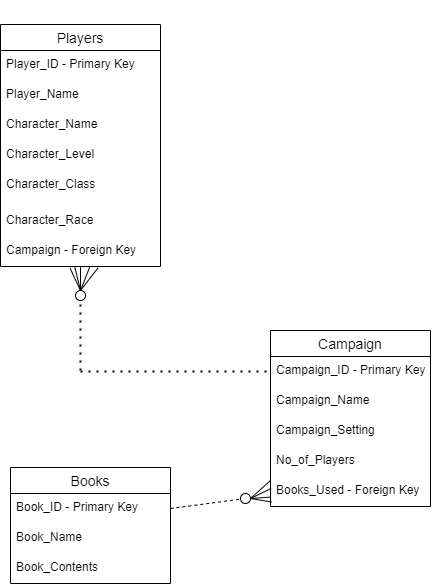

The diagram above was exported from draw.io. Its source (the exported page's mxGraphModel, read from the mxfile embedded in the PNG):
<mxGraphModel dx="544" dy="889" grid="1" gridSize="10" guides="1" tooltips="1" connect="1" arrows="1" fold="1" page="1" pageScale="1" pageWidth="827" pageHeight="1169" math="0" shadow="0">
  <root>
    <mxCell id="0" />
    <mxCell id="1" parent="0" />
    <mxCell id="uOEn7_uGjIe-qBqPW8za-2" value="Players" style="swimlane;fontStyle=0;childLayout=stackLayout;horizontal=1;startSize=26;horizontalStack=0;resizeParent=1;resizeParentMax=0;resizeLast=0;collapsible=1;marginBottom=0;align=center;fontSize=14;" vertex="1" parent="1">
      <mxGeometry x="50" y="60" width="160" height="266" as="geometry" />
    </mxCell>
    <mxCell id="uOEn7_uGjIe-qBqPW8za-3" value="Player_ID - Primary Key" style="text;strokeColor=none;fillColor=none;spacingLeft=4;spacingRight=4;overflow=hidden;rotatable=0;points=[[0,0.5],[1,0.5]];portConstraint=eastwest;fontSize=12;" vertex="1" parent="uOEn7_uGjIe-qBqPW8za-2">
      <mxGeometry y="26" width="160" height="30" as="geometry" />
    </mxCell>
    <mxCell id="uOEn7_uGjIe-qBqPW8za-4" value="Player_Name" style="text;strokeColor=none;fillColor=none;spacingLeft=4;spacingRight=4;overflow=hidden;rotatable=0;points=[[0,0.5],[1,0.5]];portConstraint=eastwest;fontSize=12;" vertex="1" parent="uOEn7_uGjIe-qBqPW8za-2">
      <mxGeometry y="56" width="160" height="30" as="geometry" />
    </mxCell>
    <mxCell id="uOEn7_uGjIe-qBqPW8za-5" value="Character_Name" style="text;strokeColor=none;fillColor=none;spacingLeft=4;spacingRight=4;overflow=hidden;rotatable=0;points=[[0,0.5],[1,0.5]];portConstraint=eastwest;fontSize=12;" vertex="1" parent="uOEn7_uGjIe-qBqPW8za-2">
      <mxGeometry y="86" width="160" height="30" as="geometry" />
    </mxCell>
    <mxCell id="uOEn7_uGjIe-qBqPW8za-7" value="Character_Level" style="text;strokeColor=none;fillColor=none;spacingLeft=4;spacingRight=4;overflow=hidden;rotatable=0;points=[[0,0.5],[1,0.5]];portConstraint=eastwest;fontSize=12;" vertex="1" parent="uOEn7_uGjIe-qBqPW8za-2">
      <mxGeometry y="116" width="160" height="30" as="geometry" />
    </mxCell>
    <mxCell id="uOEn7_uGjIe-qBqPW8za-8" value="Character_Class" style="text;strokeColor=none;fillColor=none;spacingLeft=4;spacingRight=4;overflow=hidden;rotatable=0;points=[[0,0.5],[1,0.5]];portConstraint=eastwest;fontSize=12;" vertex="1" parent="uOEn7_uGjIe-qBqPW8za-2">
      <mxGeometry y="146" width="160" height="30" as="geometry" />
    </mxCell>
    <mxCell id="uOEn7_uGjIe-qBqPW8za-9" value="Character_Level" style="text;strokeColor=none;fillColor=none;spacingLeft=4;spacingRight=4;overflow=hidden;rotatable=0;points=[[0,0.5],[1,0.5]];portConstraint=eastwest;fontSize=12;" vertex="1" parent="uOEn7_uGjIe-qBqPW8za-2">
      <mxGeometry y="176" width="160" height="30" as="geometry" />
    </mxCell>
    <mxCell id="uOEn7_uGjIe-qBqPW8za-10" value="Character_Race" style="text;strokeColor=none;fillColor=none;spacingLeft=4;spacingRight=4;overflow=hidden;rotatable=0;points=[[0,0.5],[1,0.5]];portConstraint=eastwest;fontSize=12;" vertex="1" parent="uOEn7_uGjIe-qBqPW8za-2">
      <mxGeometry y="206" width="160" height="30" as="geometry" />
    </mxCell>
    <mxCell id="uOEn7_uGjIe-qBqPW8za-11" value="Campaign - Foreign Key" style="text;strokeColor=none;fillColor=none;spacingLeft=4;spacingRight=4;overflow=hidden;rotatable=0;points=[[0,0.5],[1,0.5]];portConstraint=eastwest;fontSize=12;" vertex="1" parent="uOEn7_uGjIe-qBqPW8za-2">
      <mxGeometry y="236" width="160" height="30" as="geometry" />
    </mxCell>
    <mxCell id="uOEn7_uGjIe-qBqPW8za-12" value="Campaign" style="swimlane;fontStyle=0;childLayout=stackLayout;horizontal=1;startSize=26;horizontalStack=0;resizeParent=1;resizeParentMax=0;resizeLast=0;collapsible=1;marginBottom=0;align=center;fontSize=14;" vertex="1" parent="1">
      <mxGeometry x="320" y="390" width="160" height="176" as="geometry" />
    </mxCell>
    <mxCell id="uOEn7_uGjIe-qBqPW8za-13" value="Campaign_ID - Primary Key" style="text;strokeColor=none;fillColor=none;spacingLeft=4;spacingRight=4;overflow=hidden;rotatable=0;points=[[0,0.5],[1,0.5]];portConstraint=eastwest;fontSize=12;" vertex="1" parent="uOEn7_uGjIe-qBqPW8za-12">
      <mxGeometry y="26" width="160" height="30" as="geometry" />
    </mxCell>
    <mxCell id="uOEn7_uGjIe-qBqPW8za-14" value="Campaign_Name" style="text;strokeColor=none;fillColor=none;spacingLeft=4;spacingRight=4;overflow=hidden;rotatable=0;points=[[0,0.5],[1,0.5]];portConstraint=eastwest;fontSize=12;" vertex="1" parent="uOEn7_uGjIe-qBqPW8za-12">
      <mxGeometry y="56" width="160" height="30" as="geometry" />
    </mxCell>
    <mxCell id="uOEn7_uGjIe-qBqPW8za-15" value="Campaign_Setting" style="text;strokeColor=none;fillColor=none;spacingLeft=4;spacingRight=4;overflow=hidden;rotatable=0;points=[[0,0.5],[1,0.5]];portConstraint=eastwest;fontSize=12;" vertex="1" parent="uOEn7_uGjIe-qBqPW8za-12">
      <mxGeometry y="86" width="160" height="30" as="geometry" />
    </mxCell>
    <mxCell id="uOEn7_uGjIe-qBqPW8za-16" value="No_of_Players" style="text;strokeColor=none;fillColor=none;spacingLeft=4;spacingRight=4;overflow=hidden;rotatable=0;points=[[0,0.5],[1,0.5]];portConstraint=eastwest;fontSize=12;" vertex="1" parent="uOEn7_uGjIe-qBqPW8za-12">
      <mxGeometry y="116" width="160" height="30" as="geometry" />
    </mxCell>
    <mxCell id="uOEn7_uGjIe-qBqPW8za-18" value="Books_Used - Foreign Key" style="text;strokeColor=none;fillColor=none;spacingLeft=4;spacingRight=4;overflow=hidden;rotatable=0;points=[[0,0.5],[1,0.5]];portConstraint=eastwest;fontSize=12;" vertex="1" parent="uOEn7_uGjIe-qBqPW8za-12">
      <mxGeometry y="146" width="160" height="30" as="geometry" />
    </mxCell>
    <mxCell id="uOEn7_uGjIe-qBqPW8za-19" value="Books" style="swimlane;fontStyle=0;childLayout=stackLayout;horizontal=1;startSize=26;horizontalStack=0;resizeParent=1;resizeParentMax=0;resizeLast=0;collapsible=1;marginBottom=0;align=center;fontSize=14;" vertex="1" parent="1">
      <mxGeometry x="60" y="527" width="160" height="116" as="geometry" />
    </mxCell>
    <mxCell id="uOEn7_uGjIe-qBqPW8za-20" value="Book_ID - Primary Key" style="text;strokeColor=none;fillColor=none;spacingLeft=4;spacingRight=4;overflow=hidden;rotatable=0;points=[[0,0.5],[1,0.5]];portConstraint=eastwest;fontSize=12;" vertex="1" parent="uOEn7_uGjIe-qBqPW8za-19">
      <mxGeometry y="26" width="160" height="30" as="geometry" />
    </mxCell>
    <mxCell id="uOEn7_uGjIe-qBqPW8za-21" value="Book_Name" style="text;strokeColor=none;fillColor=none;spacingLeft=4;spacingRight=4;overflow=hidden;rotatable=0;points=[[0,0.5],[1,0.5]];portConstraint=eastwest;fontSize=12;" vertex="1" parent="uOEn7_uGjIe-qBqPW8za-19">
      <mxGeometry y="56" width="160" height="30" as="geometry" />
    </mxCell>
    <mxCell id="uOEn7_uGjIe-qBqPW8za-22" value="Book_Contents" style="text;strokeColor=none;fillColor=none;spacingLeft=4;spacingRight=4;overflow=hidden;rotatable=0;points=[[0,0.5],[1,0.5]];portConstraint=eastwest;fontSize=12;" vertex="1" parent="uOEn7_uGjIe-qBqPW8za-19">
      <mxGeometry y="86" width="160" height="30" as="geometry" />
    </mxCell>
    <mxCell id="uOEn7_uGjIe-qBqPW8za-24" value="" style="endArrow=none;dashed=1;html=1;dashPattern=1 3;strokeWidth=2;rounded=0;entryX=0;entryY=0.5;entryDx=0;entryDy=0;" edge="1" parent="1" target="uOEn7_uGjIe-qBqPW8za-13">
      <mxGeometry width="50" height="50" relative="1" as="geometry">
        <mxPoint x="130" y="431" as="sourcePoint" />
        <mxPoint x="270" y="360" as="targetPoint" />
      </mxGeometry>
    </mxCell>
    <mxCell id="uOEn7_uGjIe-qBqPW8za-25" value="" style="endArrow=none;dashed=1;html=1;dashPattern=1 3;strokeWidth=2;rounded=0;" edge="1" parent="1" target="uOEn7_uGjIe-qBqPW8za-26">
      <mxGeometry width="50" height="50" relative="1" as="geometry">
        <mxPoint x="130" y="430" as="sourcePoint" />
        <mxPoint x="130" y="350" as="targetPoint" />
      </mxGeometry>
    </mxCell>
    <mxCell id="uOEn7_uGjIe-qBqPW8za-26" value="" style="ellipse;whiteSpace=wrap;html=1;aspect=fixed;" vertex="1" parent="1">
      <mxGeometry x="125" y="350" width="10" height="10" as="geometry" />
    </mxCell>
    <mxCell id="uOEn7_uGjIe-qBqPW8za-27" value="" style="endArrow=none;html=1;rounded=0;exitX=0.5;exitY=0;exitDx=0;exitDy=0;entryX=0.609;entryY=1.05;entryDx=0;entryDy=0;entryPerimeter=0;" edge="1" parent="1" source="uOEn7_uGjIe-qBqPW8za-26" target="uOEn7_uGjIe-qBqPW8za-11">
      <mxGeometry width="50" height="50" relative="1" as="geometry">
        <mxPoint x="220" y="410" as="sourcePoint" />
        <mxPoint x="270" y="360" as="targetPoint" />
      </mxGeometry>
    </mxCell>
    <mxCell id="uOEn7_uGjIe-qBqPW8za-28" value="" style="endArrow=none;html=1;rounded=0;exitX=0.5;exitY=0;exitDx=0;exitDy=0;" edge="1" parent="1" source="uOEn7_uGjIe-qBqPW8za-26" target="uOEn7_uGjIe-qBqPW8za-11">
      <mxGeometry width="50" height="50" relative="1" as="geometry">
        <mxPoint x="220" y="410" as="sourcePoint" />
        <mxPoint x="270" y="360" as="targetPoint" />
      </mxGeometry>
    </mxCell>
    <mxCell id="uOEn7_uGjIe-qBqPW8za-29" value="" style="endArrow=none;html=1;rounded=0;exitX=0.5;exitY=0;exitDx=0;exitDy=0;entryX=0.434;entryY=1.05;entryDx=0;entryDy=0;entryPerimeter=0;" edge="1" parent="1" source="uOEn7_uGjIe-qBqPW8za-26" target="uOEn7_uGjIe-qBqPW8za-11">
      <mxGeometry width="50" height="50" relative="1" as="geometry">
        <mxPoint x="220" y="410" as="sourcePoint" />
        <mxPoint x="270" y="360" as="targetPoint" />
      </mxGeometry>
    </mxCell>
    <mxCell id="uOEn7_uGjIe-qBqPW8za-30" value="" style="endArrow=none;html=1;rounded=0;entryX=0.559;entryY=1;entryDx=0;entryDy=0;entryPerimeter=0;" edge="1" parent="1" target="uOEn7_uGjIe-qBqPW8za-11">
      <mxGeometry width="50" height="50" relative="1" as="geometry">
        <mxPoint x="130" y="350" as="sourcePoint" />
        <mxPoint x="260" y="400" as="targetPoint" />
      </mxGeometry>
    </mxCell>
    <mxCell id="uOEn7_uGjIe-qBqPW8za-31" value="" style="endArrow=none;html=1;rounded=0;entryX=0.464;entryY=1.01;entryDx=0;entryDy=0;entryPerimeter=0;" edge="1" parent="1" target="uOEn7_uGjIe-qBqPW8za-11">
      <mxGeometry width="50" height="50" relative="1" as="geometry">
        <mxPoint x="130" y="350" as="sourcePoint" />
        <mxPoint x="260" y="400" as="targetPoint" />
      </mxGeometry>
    </mxCell>
    <mxCell id="uOEn7_uGjIe-qBqPW8za-32" value="" style="endArrow=none;dashed=1;html=1;rounded=0;exitX=1;exitY=0.5;exitDx=0;exitDy=0;" edge="1" parent="1" source="uOEn7_uGjIe-qBqPW8za-20" target="uOEn7_uGjIe-qBqPW8za-33">
      <mxGeometry width="50" height="50" relative="1" as="geometry">
        <mxPoint x="200" y="670" as="sourcePoint" />
        <mxPoint x="290" y="550" as="targetPoint" />
      </mxGeometry>
    </mxCell>
    <mxCell id="uOEn7_uGjIe-qBqPW8za-33" value="" style="ellipse;whiteSpace=wrap;html=1;aspect=fixed;" vertex="1" parent="1">
      <mxGeometry x="290" y="553" width="10" height="10" as="geometry" />
    </mxCell>
    <mxCell id="uOEn7_uGjIe-qBqPW8za-34" value="" style="endArrow=none;html=1;rounded=0;entryX=1;entryY=0.5;entryDx=0;entryDy=0;exitX=0;exitY=0.133;exitDx=0;exitDy=0;exitPerimeter=0;" edge="1" parent="1" source="uOEn7_uGjIe-qBqPW8za-18" target="uOEn7_uGjIe-qBqPW8za-33">
      <mxGeometry width="50" height="50" relative="1" as="geometry">
        <mxPoint x="200" y="670" as="sourcePoint" />
        <mxPoint x="250" y="620" as="targetPoint" />
      </mxGeometry>
    </mxCell>
    <mxCell id="uOEn7_uGjIe-qBqPW8za-35" value="" style="endArrow=none;html=1;rounded=0;entryX=1;entryY=0.5;entryDx=0;entryDy=0;exitX=0.004;exitY=0.4;exitDx=0;exitDy=0;exitPerimeter=0;" edge="1" parent="1" source="uOEn7_uGjIe-qBqPW8za-18" target="uOEn7_uGjIe-qBqPW8za-33">
      <mxGeometry width="50" height="50" relative="1" as="geometry">
        <mxPoint x="280" y="670" as="sourcePoint" />
        <mxPoint x="330" y="620" as="targetPoint" />
      </mxGeometry>
    </mxCell>
    <mxCell id="uOEn7_uGjIe-qBqPW8za-36" value="" style="endArrow=none;html=1;rounded=0;entryX=1;entryY=0.5;entryDx=0;entryDy=0;" edge="1" parent="1" source="uOEn7_uGjIe-qBqPW8za-18" target="uOEn7_uGjIe-qBqPW8za-33">
      <mxGeometry width="50" height="50" relative="1" as="geometry">
        <mxPoint x="280" y="670" as="sourcePoint" />
        <mxPoint x="330" y="620" as="targetPoint" />
      </mxGeometry>
    </mxCell>
    <mxCell id="uOEn7_uGjIe-qBqPW8za-37" value="" style="endArrow=none;html=1;rounded=0;entryX=1;entryY=0.5;entryDx=0;entryDy=0;exitX=0.006;exitY=0.85;exitDx=0;exitDy=0;exitPerimeter=0;" edge="1" parent="1" source="uOEn7_uGjIe-qBqPW8za-18" target="uOEn7_uGjIe-qBqPW8za-33">
      <mxGeometry width="50" height="50" relative="1" as="geometry">
        <mxPoint x="280" y="670" as="sourcePoint" />
        <mxPoint x="330" y="620" as="targetPoint" />
      </mxGeometry>
    </mxCell>
  </root>
</mxGraphModel>